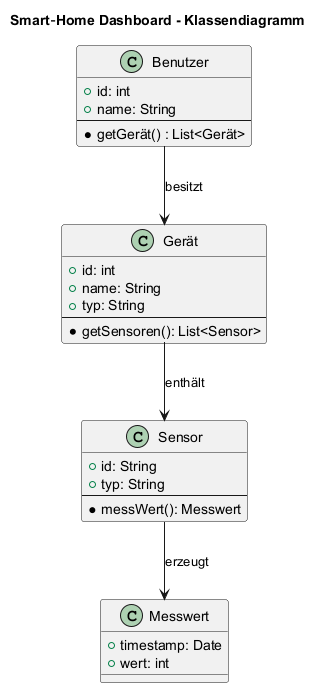

The diagram above was rendered by PlantUML. Its source (embedded in the PNG):
@startuml
title Smart‑Home Dashboard - Klassendiagramm

class Benutzer {
  +id: int
  +name: String
  ---
  *getGerät() : List<Gerät>
}

class Gerät {
  +id: int
  +name: String
  +typ: String
  ---
  *getSensoren(): List<Sensor>
}

class Sensor {
  +id: String
  +typ: String
  ---
  *messWert(): Messwert
}

class Messwert {
  +timestamp: Date
  +wert: int
}

Benutzer --> Gerät : besitzt
Gerät --> Sensor : enthält
Sensor --> Messwert : erzeugt

@enduml